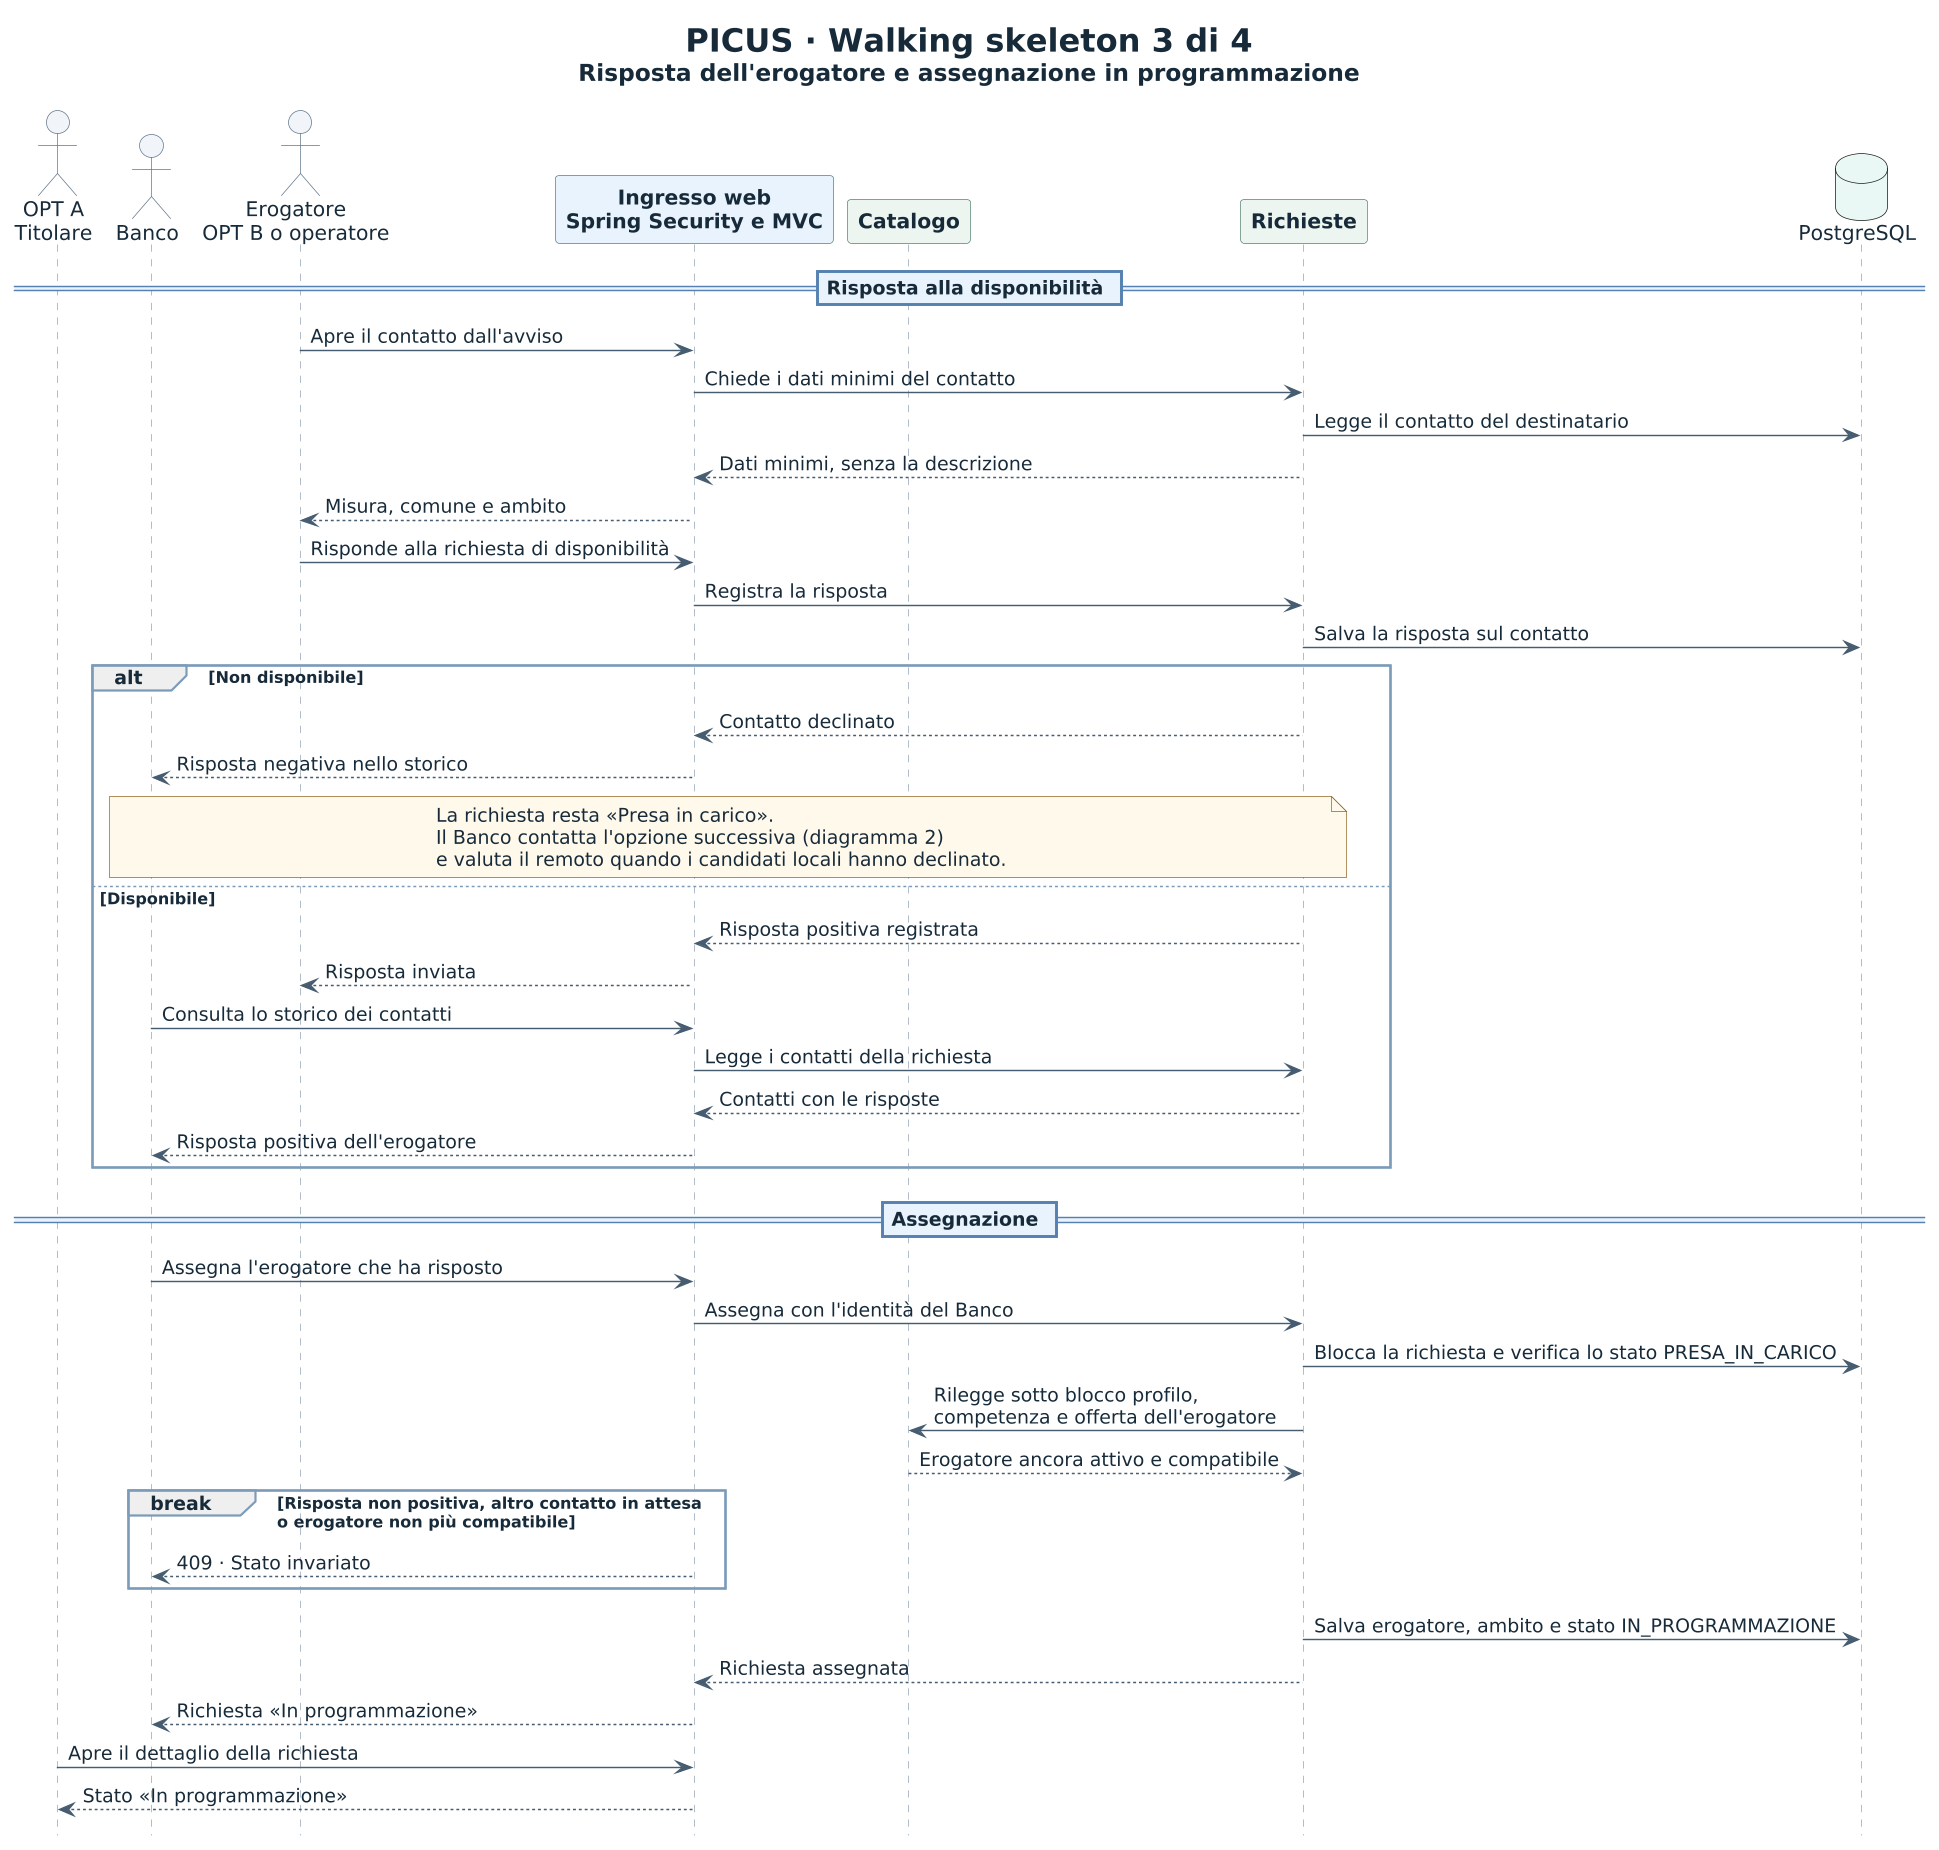

The diagram above was rendered by PlantUML. Its source (embedded in the PNG):
@startuml PICUS-Walking-Skeleton-3-Assegnazione
' Prosegue il diagramma 2: un contatto in attesa verso l'erogatore.
!include PICUS-Walking-Skeleton-style.iuml

title <size:22><b>PICUS · Walking skeleton 3 di 4</b></size>\n<size:16>Risposta dell'erogatore e assegnazione in programmazione</size>

actor "OPT A\nTitolare" as Opt
actor "Banco" as Banco
actor "Erogatore\nOPT B o operatore" as Erogatore
participant "Ingresso web\nSpring Security e MVC" as Web #E9F2FC
participant "Catalogo" as Catalogo
participant "Richieste" as Richieste
database "PostgreSQL" as Db #E9F7F5

== Risposta alla disponibilità ==
Erogatore -> Web: Apre il contatto dall'avviso
Web -> Richieste: Chiede i dati minimi del contatto
Richieste -> Db: Legge il contatto del destinatario
Richieste --> Web: Dati minimi, senza la descrizione
Web --> Erogatore: Misura, comune e ambito
Erogatore -> Web: Risponde alla richiesta di disponibilità
Web -> Richieste: Registra la risposta
Richieste -> Db: Salva la risposta sul contatto
alt Non disponibile
  Richieste --> Web: Contatto declinato
  Web --> Banco: Risposta negativa nello storico
  note over Banco, Richieste
    La richiesta resta «Presa in carico».
    Il Banco contatta l'opzione successiva (diagramma 2)
    e valuta il remoto quando i candidati locali hanno declinato.
  end note
else Disponibile
  Richieste --> Web: Risposta positiva registrata
  Web --> Erogatore: Risposta inviata
  Banco -> Web: Consulta lo storico dei contatti
  Web -> Richieste: Legge i contatti della richiesta
  Richieste --> Web: Contatti con le risposte
  Web --> Banco: Risposta positiva dell'erogatore
end

== Assegnazione ==
Banco -> Web: Assegna l'erogatore che ha risposto
Web -> Richieste: Assegna con l'identità del Banco
Richieste -> Db: Blocca la richiesta e verifica lo stato PRESA_IN_CARICO
Richieste -> Catalogo: Rilegge sotto blocco profilo,\ncompetenza e offerta dell'erogatore
Catalogo --> Richieste: Erogatore ancora attivo e compatibile
break Risposta non positiva, altro contatto in attesa\no erogatore non più compatibile
  Web --> Banco: 409 · Stato invariato
end
Richieste -> Db: Salva erogatore, ambito e stato IN_PROGRAMMAZIONE
Richieste --> Web: Richiesta assegnata
Web --> Banco: Richiesta «In programmazione»
Opt -> Web: Apre il dettaglio della richiesta
Web --> Opt: Stato «In programmazione»
@enduml